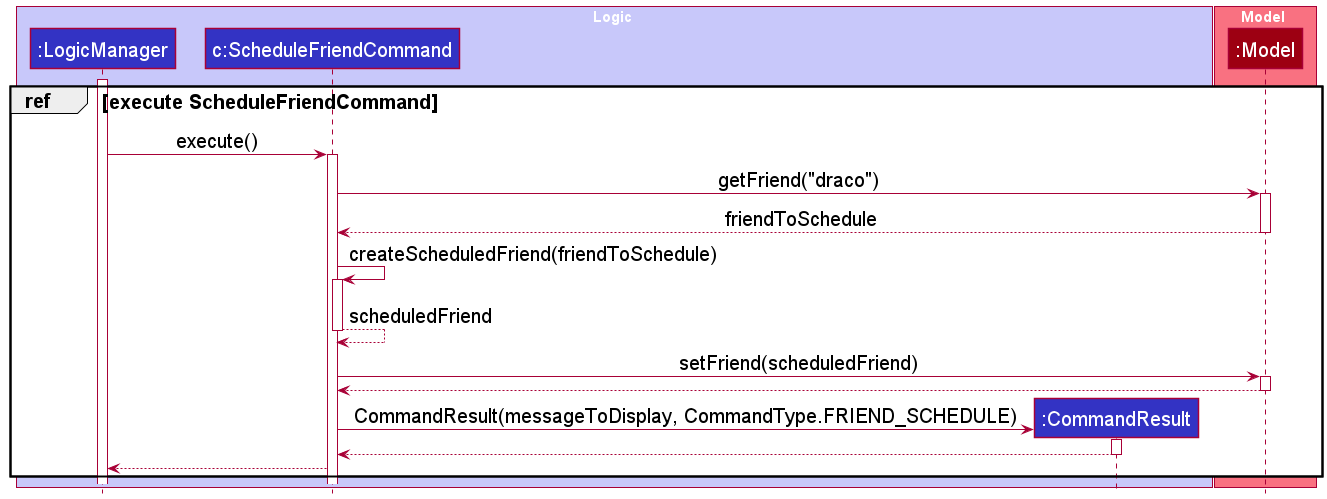

The diagram above was rendered by PlantUML. Its source (embedded in the PNG):
@startuml
!include style.puml
skinparam defaultFontSize 20

box Logic LOGIC_COLOR_T1

group ref [execute ScheduleFriendCommand]
participant ":LogicManager" as LogicManager LOGIC_COLOR
participant "c:ScheduleFriendCommand" as ScheduleFriendCommand LOGIC_COLOR
participant ":CommandResult" as CommandResult LOGIC_COLOR
end box

box Model MODEL_COLOR_T1
participant ":Model" as Model MODEL_COLOR
end box

activate LogicManager

LogicManager -> ScheduleFriendCommand : execute()
activate ScheduleFriendCommand

ScheduleFriendCommand -> Model : getFriend("draco")
activate Model

Model --> ScheduleFriendCommand : friendToSchedule
deactivate Model

ScheduleFriendCommand -> ScheduleFriendCommand : createScheduledFriend(friendToSchedule)
activate ScheduleFriendCommand

ScheduleFriendCommand --> ScheduleFriendCommand : scheduledFriend
deactivate ScheduleFriendCommand

ScheduleFriendCommand -> Model : setFriend(scheduledFriend)
activate Model

Model --> ScheduleFriendCommand
deactivate Model

create CommandResult
ScheduleFriendCommand -> CommandResult : CommandResult(messageToDisplay, CommandType.FRIEND_SCHEDULE)
activate CommandResult

CommandResult --> ScheduleFriendCommand
deactivate CommandResult

ScheduleFriendCommand --> LogicManager

end

@enduml